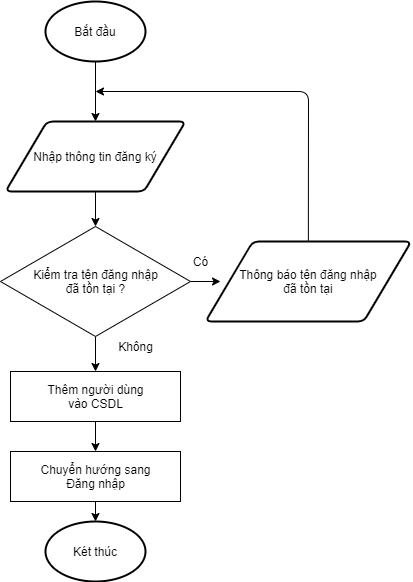

The diagram above was exported from draw.io. Its source (the exported page's mxGraphModel, read from the mxfile embedded in the PNG):
<mxGraphModel dx="1057" dy="786" grid="1" gridSize="10" guides="1" tooltips="1" connect="1" arrows="1" fold="1" page="1" pageScale="1" pageWidth="850" pageHeight="1100" math="0" shadow="0">
  <root>
    <mxCell id="0" />
    <mxCell id="1" parent="0" />
    <mxCell id="11" style="edgeStyle=none;html=1;entryX=0.5;entryY=0;entryDx=0;entryDy=0;" parent="1" source="4" target="6" edge="1">
      <mxGeometry relative="1" as="geometry" />
    </mxCell>
    <mxCell id="4" value="Bắt đầu" style="strokeWidth=2;html=1;shape=mxgraph.flowchart.start_1;whiteSpace=wrap;" parent="1" vertex="1">
      <mxGeometry x="250" y="30" width="100" height="60" as="geometry" />
    </mxCell>
    <mxCell id="5" value="Két thúc" style="strokeWidth=2;html=1;shape=mxgraph.flowchart.start_1;whiteSpace=wrap;" parent="1" vertex="1">
      <mxGeometry x="250" y="550" width="100" height="60" as="geometry" />
    </mxCell>
    <mxCell id="13" style="edgeStyle=none;html=1;entryX=0.5;entryY=0;entryDx=0;entryDy=0;" parent="1" source="6" target="7" edge="1">
      <mxGeometry relative="1" as="geometry" />
    </mxCell>
    <mxCell id="6" value="Nhập thông tin đăng ký" style="shape=parallelogram;html=1;strokeWidth=2;perimeter=parallelogramPerimeter;whiteSpace=wrap;rounded=1;arcSize=12;size=0.23;" parent="1" vertex="1">
      <mxGeometry x="210" y="150" width="180" height="70" as="geometry" />
    </mxCell>
    <mxCell id="14" style="edgeStyle=none;html=1;entryX=0;entryY=0.5;entryDx=0;entryDy=0;entryPerimeter=0;" parent="1" source="7" edge="1">
      <mxGeometry relative="1" as="geometry">
        <mxPoint x="425" y="310" as="targetPoint" />
      </mxGeometry>
    </mxCell>
    <mxCell id="18" style="edgeStyle=none;html=1;" parent="1" source="7" target="16" edge="1">
      <mxGeometry relative="1" as="geometry" />
    </mxCell>
    <mxCell id="7" value="Kiểm tra tên đăng nhập&lt;br&gt;đã tồn tại ?" style="shape=rhombus;html=1;dashed=0;whitespace=wrap;perimeter=rhombusPerimeter;" parent="1" vertex="1">
      <mxGeometry x="205" y="255" width="190" height="110" as="geometry" />
    </mxCell>
    <mxCell id="12" style="edgeStyle=none;html=1;exitX=0.5;exitY=0;exitDx=0;exitDy=0;" parent="1" source="22" edge="1">
      <mxGeometry relative="1" as="geometry">
        <mxPoint x="300" y="120" as="targetPoint" />
        <Array as="points">
          <mxPoint x="513" y="120" />
        </Array>
        <mxPoint x="512.6118421052631" y="267.5" as="sourcePoint" />
      </mxGeometry>
    </mxCell>
    <mxCell id="15" value="Có" style="text;html=1;align=center;verticalAlign=middle;resizable=0;points=[];autosize=1;strokeColor=none;" parent="1" vertex="1">
      <mxGeometry x="390" y="280" width="30" height="20" as="geometry" />
    </mxCell>
    <mxCell id="19" style="edgeStyle=none;html=1;exitX=0.5;exitY=1;exitDx=0;exitDy=0;entryX=0.5;entryY=0;entryDx=0;entryDy=0;" parent="1" source="16" target="17" edge="1">
      <mxGeometry relative="1" as="geometry" />
    </mxCell>
    <mxCell id="16" value="Thêm người dùng&lt;br&gt;vào CSDL" style="html=1;dashed=0;whitespace=wrap;" parent="1" vertex="1">
      <mxGeometry x="215" y="400" width="170" height="50" as="geometry" />
    </mxCell>
    <mxCell id="21" style="edgeStyle=none;html=1;" parent="1" source="17" target="5" edge="1">
      <mxGeometry relative="1" as="geometry" />
    </mxCell>
    <mxCell id="17" value="Chuyển hướng sang&lt;br&gt;Đăng nhập" style="html=1;dashed=0;whitespace=wrap;" parent="1" vertex="1">
      <mxGeometry x="215" y="480" width="170" height="50" as="geometry" />
    </mxCell>
    <mxCell id="20" value="Không" style="text;html=1;align=center;verticalAlign=middle;resizable=0;points=[];autosize=1;strokeColor=none;" parent="1" vertex="1">
      <mxGeometry x="315" y="365" width="50" height="20" as="geometry" />
    </mxCell>
    <mxCell id="22" value="Thông báo tên đăng nhập&lt;br&gt;đã tồn tại" style="shape=parallelogram;html=1;strokeWidth=2;perimeter=parallelogramPerimeter;whiteSpace=wrap;rounded=1;arcSize=12;size=0.23;" vertex="1" parent="1">
      <mxGeometry x="410" y="270" width="205.71" height="80" as="geometry" />
    </mxCell>
  </root>
</mxGraphModel>